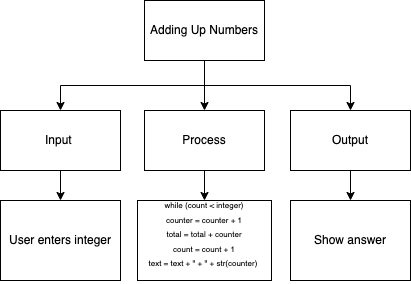

The diagram above was exported from draw.io. Its source (the exported page's mxGraphModel, read from the mxfile embedded in the PNG):
<mxGraphModel dx="496" dy="174" grid="1" gridSize="10" guides="1" tooltips="1" connect="1" arrows="1" fold="1" page="1" pageScale="1" pageWidth="850" pageHeight="1100" math="0" shadow="0">
  <root>
    <mxCell id="0" />
    <mxCell id="1" parent="0" />
    <mxCell id="2" style="edgeStyle=none;html=1;exitX=0.5;exitY=1;exitDx=0;exitDy=0;entryX=0.5;entryY=0;entryDx=0;entryDy=0;" edge="1" parent="1" source="5" target="9">
      <mxGeometry relative="1" as="geometry" />
    </mxCell>
    <mxCell id="3" style="edgeStyle=orthogonalEdgeStyle;html=1;exitX=0.5;exitY=1;exitDx=0;exitDy=0;entryX=0.5;entryY=0;entryDx=0;entryDy=0;rounded=0;" edge="1" parent="1" source="5" target="7">
      <mxGeometry relative="1" as="geometry" />
    </mxCell>
    <mxCell id="4" style="edgeStyle=orthogonalEdgeStyle;rounded=0;html=1;exitX=0.5;exitY=1;exitDx=0;exitDy=0;" edge="1" parent="1" source="5" target="11">
      <mxGeometry relative="1" as="geometry" />
    </mxCell>
    <mxCell id="5" value="Adding Up Numbers" style="rounded=0;whiteSpace=wrap;html=1;" vertex="1" parent="1">
      <mxGeometry x="353" y="110" width="120" height="60" as="geometry" />
    </mxCell>
    <mxCell id="6" style="edgeStyle=orthogonalEdgeStyle;rounded=0;html=1;exitX=0.5;exitY=1;exitDx=0;exitDy=0;entryX=0.5;entryY=0;entryDx=0;entryDy=0;" edge="1" parent="1" source="7" target="12">
      <mxGeometry relative="1" as="geometry" />
    </mxCell>
    <mxCell id="7" value="Input&amp;nbsp;" style="rounded=0;whiteSpace=wrap;html=1;" vertex="1" parent="1">
      <mxGeometry x="209" y="220" width="120" height="60" as="geometry" />
    </mxCell>
    <mxCell id="8" style="edgeStyle=orthogonalEdgeStyle;rounded=0;html=1;exitX=0.5;exitY=1;exitDx=0;exitDy=0;entryX=0.5;entryY=0;entryDx=0;entryDy=0;" edge="1" parent="1" source="9" target="13">
      <mxGeometry relative="1" as="geometry" />
    </mxCell>
    <mxCell id="9" value="Process" style="rounded=0;whiteSpace=wrap;html=1;" vertex="1" parent="1">
      <mxGeometry x="353" y="220" width="120" height="60" as="geometry" />
    </mxCell>
    <mxCell id="10" style="edgeStyle=orthogonalEdgeStyle;rounded=0;html=1;exitX=0.5;exitY=1;exitDx=0;exitDy=0;entryX=0.5;entryY=0;entryDx=0;entryDy=0;" edge="1" parent="1" source="11" target="14">
      <mxGeometry relative="1" as="geometry" />
    </mxCell>
    <mxCell id="11" value="Output" style="rounded=0;whiteSpace=wrap;html=1;" vertex="1" parent="1">
      <mxGeometry x="499" y="220" width="120" height="60" as="geometry" />
    </mxCell>
    <mxCell id="12" value="User enters integer" style="rounded=0;whiteSpace=wrap;html=1;" vertex="1" parent="1">
      <mxGeometry x="209" y="310" width="120" height="80" as="geometry" />
    </mxCell>
    <mxCell id="13" value="&lt;font style=&quot;font-size: 8px&quot;&gt;while (count &amp;lt; integer)&lt;br&gt;counter = counter + 1&lt;br&gt;total = total + counter&lt;br&gt;count = count + 1&lt;br&gt;text = text + &quot; + &quot; + str(counter)&amp;nbsp;&lt;br&gt;&lt;br&gt;&lt;/font&gt;" style="rounded=0;whiteSpace=wrap;html=1;" vertex="1" parent="1">
      <mxGeometry x="346" y="310" width="134" height="80" as="geometry" />
    </mxCell>
    <mxCell id="14" value="Show answer" style="rounded=0;whiteSpace=wrap;html=1;" vertex="1" parent="1">
      <mxGeometry x="499" y="310" width="120" height="80" as="geometry" />
    </mxCell>
  </root>
</mxGraphModel>